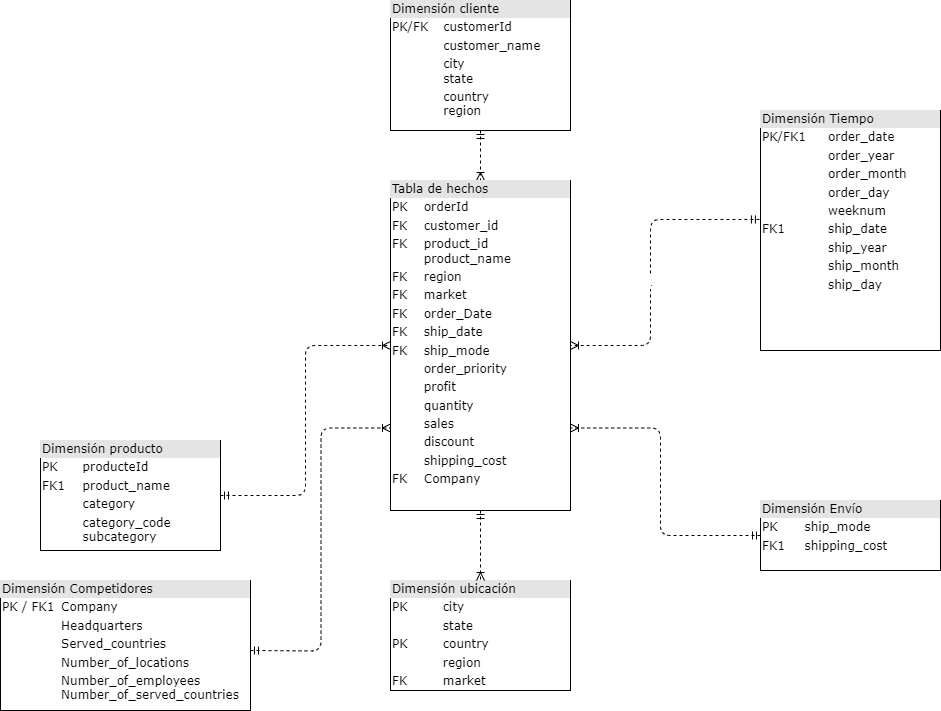

The diagram above was exported from draw.io. Its source (the exported page's mxGraphModel, read from the mxfile embedded in the PNG):
<mxGraphModel dx="1120" dy="478" grid="1" gridSize="10" guides="1" tooltips="1" connect="1" arrows="1" fold="1" page="1" pageScale="1" pageWidth="1100" pageHeight="850" background="none" math="0" shadow="0">
  <root>
    <mxCell id="0" />
    <mxCell id="1" parent="0" />
    <mxCell id="2ed32ef02a7f4228-18" style="edgeStyle=orthogonalEdgeStyle;html=1;entryX=0.5;entryY=0;dashed=1;labelBackgroundColor=none;startArrow=ERmandOne;endArrow=ERoneToMany;fontFamily=Verdana;fontSize=12;align=left;" parent="1" source="2ed32ef02a7f4228-2" target="2ed32ef02a7f4228-8" edge="1">
      <mxGeometry relative="1" as="geometry" />
    </mxCell>
    <mxCell id="2ed32ef02a7f4228-2" value="&lt;div style=&quot;box-sizing: border-box ; width: 100% ; background: #e4e4e4 ; padding: 2px&quot;&gt;Dimensión cliente&lt;/div&gt;&lt;table style=&quot;width: 100% ; font-size: 1em&quot; cellpadding=&quot;2&quot; cellspacing=&quot;0&quot;&gt;&lt;tbody&gt;&lt;tr&gt;&lt;td&gt;PK/FK&lt;/td&gt;&lt;td&gt;customerId&lt;/td&gt;&lt;/tr&gt;&lt;tr&gt;&lt;td&gt;&lt;br&gt;&lt;/td&gt;&lt;td&gt;customer_name&lt;/td&gt;&lt;/tr&gt;&lt;tr&gt;&lt;td&gt;&lt;/td&gt;&lt;td&gt;city&lt;br&gt;state&lt;/td&gt;&lt;/tr&gt;&lt;tr&gt;&lt;td&gt;&lt;br&gt;&lt;/td&gt;&lt;td&gt;country&lt;br&gt;region&lt;/td&gt;&lt;/tr&gt;&lt;tr&gt;&lt;td&gt;&lt;/td&gt;&lt;td&gt;&lt;br&gt;&lt;/td&gt;&lt;/tr&gt;&lt;/tbody&gt;&lt;/table&gt;" style="verticalAlign=top;align=left;overflow=fill;html=1;rounded=0;shadow=0;comic=0;labelBackgroundColor=none;strokeWidth=1;fontFamily=Verdana;fontSize=12" parent="1" vertex="1">
      <mxGeometry x="460" y="100" width="180" height="130" as="geometry" />
    </mxCell>
    <mxCell id="2ed32ef02a7f4228-22" style="edgeStyle=orthogonalEdgeStyle;html=1;exitX=1;exitY=0.5;entryX=0;entryY=0.5;dashed=1;labelBackgroundColor=none;startArrow=ERmandOne;endArrow=ERoneToMany;fontFamily=Verdana;fontSize=12;align=left;exitDx=0;exitDy=0;entryDx=0;entryDy=0;" parent="1" source="2ed32ef02a7f4228-3" target="2ed32ef02a7f4228-8" edge="1">
      <mxGeometry relative="1" as="geometry" />
    </mxCell>
    <mxCell id="2ed32ef02a7f4228-3" value="&lt;div style=&quot;box-sizing: border-box ; width: 100% ; background: #e4e4e4 ; padding: 2px&quot;&gt;Dimensión producto&lt;/div&gt;&lt;table style=&quot;width: 100% ; font-size: 1em&quot; cellpadding=&quot;2&quot; cellspacing=&quot;0&quot;&gt;&lt;tbody&gt;&lt;tr&gt;&lt;td&gt;PK&lt;/td&gt;&lt;td&gt;producteId&lt;/td&gt;&lt;/tr&gt;&lt;tr&gt;&lt;td&gt;FK1&lt;/td&gt;&lt;td&gt;product_name&lt;/td&gt;&lt;/tr&gt;&lt;tr&gt;&lt;td&gt;&lt;/td&gt;&lt;td&gt;category&lt;/td&gt;&lt;/tr&gt;&lt;tr&gt;&lt;td&gt;&lt;br&gt;&lt;/td&gt;&lt;td&gt;category_code&lt;br&gt;subcategory&lt;br&gt;&lt;br&gt;&lt;/td&gt;&lt;/tr&gt;&lt;/tbody&gt;&lt;/table&gt;" style="verticalAlign=top;align=left;overflow=fill;html=1;rounded=0;shadow=0;comic=0;labelBackgroundColor=none;strokeWidth=1;fontFamily=Verdana;fontSize=12" parent="1" vertex="1">
      <mxGeometry x="110" y="540" width="180" height="110" as="geometry" />
    </mxCell>
    <mxCell id="2ed32ef02a7f4228-6" value="&lt;div style=&quot;box-sizing: border-box ; width: 100% ; background: #e4e4e4 ; padding: 2px&quot;&gt;Dimensión Envío&lt;/div&gt;&lt;table style=&quot;width: 100% ; font-size: 1em&quot; cellpadding=&quot;2&quot; cellspacing=&quot;0&quot;&gt;&lt;tbody&gt;&lt;tr&gt;&lt;td&gt;PK&lt;/td&gt;&lt;td&gt;ship_mode&lt;/td&gt;&lt;/tr&gt;&lt;tr&gt;&lt;td&gt;FK1&lt;/td&gt;&lt;td&gt;shipping_cost&lt;/td&gt;&lt;/tr&gt;&lt;tr&gt;&lt;td&gt;&lt;/td&gt;&lt;td&gt;&lt;br&gt;&lt;/td&gt;&lt;/tr&gt;&lt;/tbody&gt;&lt;/table&gt;" style="verticalAlign=top;align=left;overflow=fill;html=1;rounded=0;shadow=0;comic=0;labelBackgroundColor=none;strokeWidth=1;fontFamily=Verdana;fontSize=12" parent="1" vertex="1">
      <mxGeometry x="830" y="600" width="180" height="70" as="geometry" />
    </mxCell>
    <mxCell id="2ed32ef02a7f4228-7" value="&lt;div style=&quot;box-sizing: border-box ; width: 100% ; background: #e4e4e4 ; padding: 2px&quot;&gt;Dimensión ubicación&lt;/div&gt;&lt;table style=&quot;width: 100% ; font-size: 1em&quot; cellpadding=&quot;2&quot; cellspacing=&quot;0&quot;&gt;&lt;tbody&gt;&lt;tr&gt;&lt;td&gt;PK&lt;/td&gt;&lt;td&gt;city&lt;/td&gt;&lt;/tr&gt;&lt;tr&gt;&lt;td&gt;&lt;br&gt;&lt;/td&gt;&lt;td&gt;state&lt;/td&gt;&lt;/tr&gt;&lt;tr&gt;&lt;td&gt;PK&lt;/td&gt;&lt;td&gt;country&lt;/td&gt;&lt;/tr&gt;&lt;tr&gt;&lt;td&gt;&lt;br&gt;&lt;/td&gt;&lt;td&gt;region&lt;br&gt;&lt;/td&gt;&lt;/tr&gt;&lt;tr&gt;&lt;td&gt;FK&lt;br&gt;&lt;/td&gt;&lt;td&gt;market&lt;br&gt;&lt;/td&gt;&lt;/tr&gt;&lt;/tbody&gt;&lt;/table&gt;" style="verticalAlign=top;align=left;overflow=fill;html=1;rounded=0;shadow=0;comic=0;labelBackgroundColor=none;strokeWidth=1;fontFamily=Verdana;fontSize=12" parent="1" vertex="1">
      <mxGeometry x="460" y="680" width="180" height="110" as="geometry" />
    </mxCell>
    <mxCell id="2ed32ef02a7f4228-17" style="edgeStyle=orthogonalEdgeStyle;html=1;entryX=0.5;entryY=0;labelBackgroundColor=none;startArrow=ERmandOne;endArrow=ERoneToMany;fontFamily=Verdana;fontSize=12;align=left;dashed=1;" parent="1" source="2ed32ef02a7f4228-8" target="2ed32ef02a7f4228-7" edge="1">
      <mxGeometry relative="1" as="geometry" />
    </mxCell>
    <mxCell id="2ed32ef02a7f4228-8" value="&lt;div style=&quot;box-sizing: border-box ; width: 100% ; background: #e4e4e4 ; padding: 2px&quot;&gt;Tabla de hechos&lt;/div&gt;&lt;table style=&quot;width: 100% ; font-size: 1em&quot; cellpadding=&quot;2&quot; cellspacing=&quot;0&quot;&gt;&lt;tbody&gt;&lt;tr&gt;&lt;td&gt;PK&lt;/td&gt;&lt;td&gt;orderId&lt;/td&gt;&lt;/tr&gt;&lt;tr&gt;&lt;td&gt;FK&lt;/td&gt;&lt;td&gt;customer_id&lt;/td&gt;&lt;/tr&gt;&lt;tr&gt;&lt;td&gt;FK&lt;br&gt;&lt;br&gt;&lt;/td&gt;&lt;td&gt;product_id&lt;br&gt;product_name&lt;/td&gt;&lt;/tr&gt;&lt;tr&gt;&lt;td&gt;FK&lt;br&gt;&lt;/td&gt;&lt;td&gt;region&lt;br&gt;&lt;/td&gt;&lt;/tr&gt;&lt;tr&gt;&lt;td&gt;FK&lt;br&gt;&lt;/td&gt;&lt;td&gt;market&lt;br&gt;&lt;/td&gt;&lt;/tr&gt;&lt;tr&gt;&lt;td&gt;FK&lt;br&gt;&lt;/td&gt;&lt;td&gt;order_Date&lt;/td&gt;&lt;/tr&gt;&lt;tr&gt;&lt;td&gt;FK&lt;br&gt;&lt;/td&gt;&lt;td&gt;ship_date&lt;br&gt;&lt;/td&gt;&lt;/tr&gt;&lt;tr&gt;&lt;td&gt;FK&lt;br&gt;&lt;/td&gt;&lt;td&gt;ship_mode&lt;br&gt;&lt;/td&gt;&lt;/tr&gt;&lt;tr&gt;&lt;td&gt;&lt;br&gt;&lt;/td&gt;&lt;td&gt;order_priority&lt;/td&gt;&lt;/tr&gt;&lt;tr&gt;&lt;td&gt;&lt;br&gt;&lt;/td&gt;&lt;td&gt;profit&lt;br&gt;&lt;/td&gt;&lt;/tr&gt;&lt;tr&gt;&lt;td&gt;&lt;br&gt;&lt;/td&gt;&lt;td&gt;quantity&lt;br&gt;&lt;/td&gt;&lt;/tr&gt;&lt;tr&gt;&lt;td&gt;&lt;br&gt;&lt;/td&gt;&lt;td&gt;sales&lt;br&gt;&lt;/td&gt;&lt;/tr&gt;&lt;tr&gt;&lt;td&gt;&lt;br&gt;&lt;/td&gt;&lt;td&gt;discount&lt;/td&gt;&lt;/tr&gt;&lt;tr&gt;&lt;td&gt;&lt;br&gt;&lt;/td&gt;&lt;td&gt;shipping_cost&lt;br&gt;&lt;/td&gt;&lt;/tr&gt;&lt;tr&gt;&lt;td&gt;FK&lt;/td&gt;&lt;td&gt;Company&lt;/td&gt;&lt;/tr&gt;&lt;/tbody&gt;&lt;/table&gt;" style="verticalAlign=top;align=left;overflow=fill;html=1;rounded=0;shadow=0;comic=0;labelBackgroundColor=none;strokeWidth=1;fontFamily=Verdana;fontSize=12" parent="1" vertex="1">
      <mxGeometry x="460" y="280" width="180" height="330" as="geometry" />
    </mxCell>
    <mxCell id="2ed32ef02a7f4228-10" value="&lt;div style=&quot;box-sizing: border-box ; width: 100% ; background: #e4e4e4 ; padding: 2px&quot;&gt;Dimensión Tiempo&lt;/div&gt;&lt;table style=&quot;width: 100% ; font-size: 1em&quot; cellpadding=&quot;2&quot; cellspacing=&quot;0&quot;&gt;&lt;tbody&gt;&lt;tr&gt;&lt;td&gt;PK/FK1&lt;/td&gt;&lt;td&gt;order_date&lt;/td&gt;&lt;/tr&gt;&lt;tr&gt;&lt;td&gt;&lt;br&gt;&lt;/td&gt;&lt;td&gt;order_year&lt;/td&gt;&lt;/tr&gt;&lt;tr&gt;&lt;td&gt;&lt;/td&gt;&lt;td&gt;order_month&lt;/td&gt;&lt;/tr&gt;&lt;tr&gt;&lt;td&gt;&lt;br&gt;&lt;/td&gt;&lt;td&gt;order_day&lt;br&gt;&lt;/td&gt;&lt;/tr&gt;&lt;tr&gt;&lt;td&gt;&lt;br&gt;&lt;/td&gt;&lt;td&gt;weeknum&lt;/td&gt;&lt;/tr&gt;&lt;tr&gt;&lt;td&gt;FK1&lt;br&gt;&lt;/td&gt;&lt;td&gt;ship_date&lt;br&gt;&lt;/td&gt;&lt;/tr&gt;&lt;tr&gt;&lt;td&gt;&lt;br&gt;&lt;/td&gt;&lt;td&gt;ship_year&lt;br&gt;&lt;/td&gt;&lt;/tr&gt;&lt;tr&gt;&lt;td&gt;&lt;br&gt;&lt;/td&gt;&lt;td&gt;ship_month&lt;br&gt;&lt;/td&gt;&lt;/tr&gt;&lt;tr&gt;&lt;td&gt;&lt;br&gt;&lt;/td&gt;&lt;td&gt;ship_day&lt;br&gt;&lt;/td&gt;&lt;/tr&gt;&lt;tr&gt;&lt;td&gt;&lt;br&gt;&lt;/td&gt;&lt;td&gt;&lt;/td&gt;&lt;/tr&gt;&lt;/tbody&gt;&lt;/table&gt;" style="verticalAlign=top;align=left;overflow=fill;html=1;rounded=0;shadow=0;comic=0;labelBackgroundColor=none;strokeWidth=1;fontFamily=Verdana;fontSize=12" parent="1" vertex="1">
      <mxGeometry x="830" y="210" width="180" height="240" as="geometry" />
    </mxCell>
    <mxCell id="2ed32ef02a7f4228-12" value="&lt;div style=&quot;box-sizing: border-box ; width: 100% ; background: #e4e4e4 ; padding: 2px&quot;&gt;Dimensión Competidores&lt;/div&gt;&lt;table style=&quot;width: 100% ; font-size: 1em&quot; cellpadding=&quot;2&quot; cellspacing=&quot;0&quot;&gt;&lt;tbody&gt;&lt;tr&gt;&lt;td&gt;PK / FK1&lt;/td&gt;&lt;td&gt;Company&lt;/td&gt;&lt;/tr&gt;&lt;tr&gt;&lt;td&gt;&lt;br&gt;&lt;/td&gt;&lt;td&gt;Headquarters&lt;/td&gt;&lt;/tr&gt;&lt;tr&gt;&lt;td&gt;&lt;/td&gt;&lt;td&gt;Served_countries&lt;/td&gt;&lt;/tr&gt;&lt;tr&gt;&lt;td&gt;&lt;br&gt;&lt;/td&gt;&lt;td&gt;Number_of_locations&lt;/td&gt;&lt;/tr&gt;&lt;tr&gt;&lt;td&gt;&lt;br&gt;&lt;/td&gt;&lt;td&gt;Number_of_employees&lt;br&gt;Number_of_served_countries&lt;br&gt;&lt;/td&gt;&lt;/tr&gt;&lt;tr&gt;&lt;td&gt;&lt;br&gt;&lt;/td&gt;&lt;td&gt;&lt;br&gt;&lt;/td&gt;&lt;/tr&gt;&lt;/tbody&gt;&lt;/table&gt;" style="verticalAlign=top;align=left;overflow=fill;html=1;rounded=0;shadow=0;comic=0;labelBackgroundColor=none;strokeWidth=1;fontFamily=Verdana;fontSize=12" parent="1" vertex="1">
      <mxGeometry x="70" y="680" width="250" height="130" as="geometry" />
    </mxCell>
    <mxCell id="_ZWyHEdVRcGBL8bThEoD-3" style="edgeStyle=orthogonalEdgeStyle;html=1;entryX=1;entryY=0.5;dashed=1;labelBackgroundColor=none;startArrow=ERmandOne;endArrow=ERoneToMany;fontFamily=Verdana;fontSize=12;align=left;exitX=-0.006;exitY=0.454;exitDx=0;exitDy=0;exitPerimeter=0;entryDx=0;entryDy=0;" parent="1" source="2ed32ef02a7f4228-10" target="2ed32ef02a7f4228-8" edge="1">
      <mxGeometry relative="1" as="geometry">
        <mxPoint x="560" y="240" as="sourcePoint" />
        <mxPoint x="560" y="290" as="targetPoint" />
        <Array as="points">
          <mxPoint x="720" y="319" />
          <mxPoint x="720" y="445" />
        </Array>
      </mxGeometry>
    </mxCell>
    <mxCell id="_ZWyHEdVRcGBL8bThEoD-11" value="." style="edgeLabel;html=1;align=center;verticalAlign=middle;resizable=0;points=[];" parent="_ZWyHEdVRcGBL8bThEoD-3" connectable="0" vertex="1">
      <mxGeometry x="0.0855" relative="1" as="geometry">
        <mxPoint as="offset" />
      </mxGeometry>
    </mxCell>
    <mxCell id="_ZWyHEdVRcGBL8bThEoD-12" style="edgeStyle=orthogonalEdgeStyle;html=1;entryX=1;entryY=0.75;labelBackgroundColor=none;startArrow=ERmandOne;endArrow=ERoneToMany;fontFamily=Verdana;fontSize=12;align=left;dashed=1;exitX=0;exitY=0.5;exitDx=0;exitDy=0;entryDx=0;entryDy=0;" parent="1" source="2ed32ef02a7f4228-6" target="2ed32ef02a7f4228-8" edge="1">
      <mxGeometry relative="1" as="geometry">
        <mxPoint x="560" y="620" as="sourcePoint" />
        <mxPoint x="560" y="690" as="targetPoint" />
        <Array as="points">
          <mxPoint x="730" y="635" />
          <mxPoint x="730" y="528" />
        </Array>
      </mxGeometry>
    </mxCell>
    <mxCell id="_ZWyHEdVRcGBL8bThEoD-13" style="edgeStyle=orthogonalEdgeStyle;html=1;exitX=1;exitY=0.5;entryX=0;entryY=0.75;dashed=1;labelBackgroundColor=none;startArrow=ERmandOne;endArrow=ERoneToMany;fontFamily=Verdana;fontSize=12;align=left;exitDx=0;exitDy=0;entryDx=0;entryDy=0;" parent="1" target="2ed32ef02a7f4228-8" edge="1">
      <mxGeometry relative="1" as="geometry">
        <mxPoint x="320" y="750" as="sourcePoint" />
        <mxPoint x="490" y="600" as="targetPoint" />
      </mxGeometry>
    </mxCell>
  </root>
</mxGraphModel>